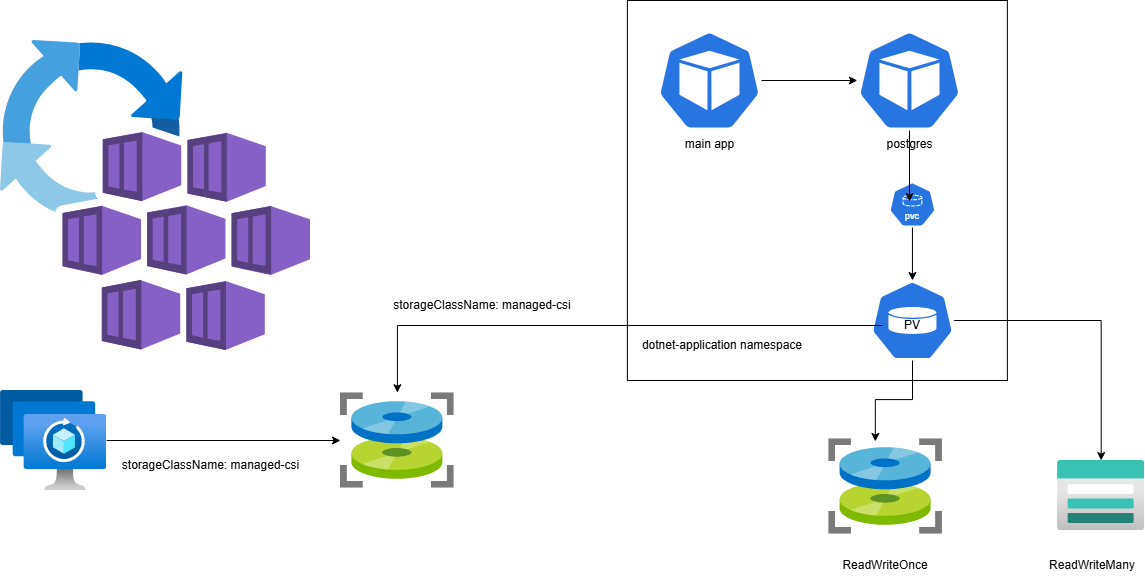

The diagram above was exported from draw.io. Its source (the exported page's mxGraphModel, read from the mxfile embedded in the PNG):
<mxGraphModel dx="2284" dy="738" grid="1" gridSize="10" guides="1" tooltips="1" connect="1" arrows="1" fold="1" page="1" pageScale="1" pageWidth="850" pageHeight="1100" math="0" shadow="0">
  <root>
    <mxCell id="0" />
    <mxCell id="1" parent="0" />
    <mxCell id="jJ3bS8LqwY4juwfaHArW-2" value="" style="group" vertex="1" connectable="0" parent="1">
      <mxGeometry x="-340" y="70" width="1144.37" height="580" as="geometry" />
    </mxCell>
    <mxCell id="b3MD83dYs5QSSPQlyxVJ-1" value="" style="image;aspect=fixed;html=1;points=[];align=center;fontSize=12;image=img/lib/azure2/other/AKS_Automatic.svg;" parent="jJ3bS8LqwY4juwfaHArW-2" vertex="1">
      <mxGeometry y="40" width="310" height="310" as="geometry" />
    </mxCell>
    <mxCell id="b3MD83dYs5QSSPQlyxVJ-2" value="" style="whiteSpace=wrap;html=1;aspect=fixed;" parent="jJ3bS8LqwY4juwfaHArW-2" vertex="1">
      <mxGeometry x="626.87" width="380" height="380" as="geometry" />
    </mxCell>
    <mxCell id="b3MD83dYs5QSSPQlyxVJ-5" value="" style="edgeStyle=orthogonalEdgeStyle;rounded=0;orthogonalLoop=1;jettySize=auto;html=1;" parent="jJ3bS8LqwY4juwfaHArW-2" source="b3MD83dYs5QSSPQlyxVJ-3" target="b3MD83dYs5QSSPQlyxVJ-4" edge="1">
      <mxGeometry relative="1" as="geometry" />
    </mxCell>
    <mxCell id="b3MD83dYs5QSSPQlyxVJ-3" value="main app" style="aspect=fixed;sketch=0;html=1;dashed=0;whitespace=wrap;verticalLabelPosition=bottom;verticalAlign=top;fillColor=#2875E2;strokeColor=#ffffff;points=[[0.005,0.63,0],[0.1,0.2,0],[0.9,0.2,0],[0.5,0,0],[0.995,0.63,0],[0.72,0.99,0],[0.5,1,0],[0.28,0.99,0]];shape=mxgraph.kubernetes.icon2;prIcon=pod" parent="jJ3bS8LqwY4juwfaHArW-2" vertex="1">
      <mxGeometry x="656.87" y="30" width="104.16" height="100" as="geometry" />
    </mxCell>
    <mxCell id="b3MD83dYs5QSSPQlyxVJ-4" value="postgres" style="aspect=fixed;sketch=0;html=1;dashed=0;whitespace=wrap;verticalLabelPosition=bottom;verticalAlign=top;fillColor=#2875E2;strokeColor=#ffffff;points=[[0.005,0.63,0],[0.1,0.2,0],[0.9,0.2,0],[0.5,0,0],[0.995,0.63,0],[0.72,0.99,0],[0.5,1,0],[0.28,0.99,0]];shape=mxgraph.kubernetes.icon2;prIcon=pod" parent="jJ3bS8LqwY4juwfaHArW-2" vertex="1">
      <mxGeometry x="856.87" y="30" width="104.16" height="100" as="geometry" />
    </mxCell>
    <mxCell id="b3MD83dYs5QSSPQlyxVJ-6" value="dotnet-application namespace" style="text;html=1;align=center;verticalAlign=middle;whiteSpace=wrap;rounded=0;" parent="jJ3bS8LqwY4juwfaHArW-2" vertex="1">
      <mxGeometry x="611.87" y="330" width="220" height="30" as="geometry" />
    </mxCell>
    <mxCell id="b3MD83dYs5QSSPQlyxVJ-7" value="" style="image;aspect=fixed;html=1;points=[];align=center;fontSize=12;image=img/lib/azure2/storage/Storage_Accounts.svg;" parent="jJ3bS8LqwY4juwfaHArW-2" vertex="1">
      <mxGeometry x="1056.87" y="460" width="87.5" height="70" as="geometry" />
    </mxCell>
    <mxCell id="b3MD83dYs5QSSPQlyxVJ-15" style="edgeStyle=orthogonalEdgeStyle;rounded=0;orthogonalLoop=1;jettySize=auto;html=1;" parent="jJ3bS8LqwY4juwfaHArW-2" source="b3MD83dYs5QSSPQlyxVJ-9" target="b3MD83dYs5QSSPQlyxVJ-7" edge="1">
      <mxGeometry relative="1" as="geometry" />
    </mxCell>
    <mxCell id="b3MD83dYs5QSSPQlyxVJ-9" value="" style="aspect=fixed;sketch=0;html=1;dashed=0;whitespace=wrap;verticalLabelPosition=bottom;verticalAlign=top;fillColor=#2875E2;strokeColor=#ffffff;points=[[0.005,0.63,0],[0.1,0.2,0],[0.9,0.2,0],[0.5,0,0],[0.995,0.63,0],[0.72,0.99,0],[0.5,1,0],[0.28,0.99,0]];shape=mxgraph.kubernetes.icon2;prIcon=pv" parent="jJ3bS8LqwY4juwfaHArW-2" vertex="1">
      <mxGeometry x="870.2900000000001" y="280" width="83.33" height="80" as="geometry" />
    </mxCell>
    <mxCell id="b3MD83dYs5QSSPQlyxVJ-24" style="edgeStyle=orthogonalEdgeStyle;rounded=0;orthogonalLoop=1;jettySize=auto;html=1;" parent="jJ3bS8LqwY4juwfaHArW-2" source="b3MD83dYs5QSSPQlyxVJ-12" target="b3MD83dYs5QSSPQlyxVJ-9" edge="1">
      <mxGeometry relative="1" as="geometry" />
    </mxCell>
    <mxCell id="b3MD83dYs5QSSPQlyxVJ-12" value="" style="aspect=fixed;sketch=0;html=1;dashed=0;whitespace=wrap;verticalLabelPosition=bottom;verticalAlign=top;fillColor=#2875E2;strokeColor=#ffffff;points=[[0.005,0.63,0],[0.1,0.2,0],[0.9,0.2,0],[0.5,0,0],[0.995,0.63,0],[0.72,0.99,0],[0.5,1,0],[0.28,0.99,0]];shape=mxgraph.kubernetes.icon2;kubernetesLabel=1;prIcon=pvc;direction=south;rotation=-90;" parent="jJ3bS8LqwY4juwfaHArW-2" vertex="1">
      <mxGeometry x="888.91" y="180" width="46.08" height="48" as="geometry" />
    </mxCell>
    <mxCell id="b3MD83dYs5QSSPQlyxVJ-13" style="edgeStyle=orthogonalEdgeStyle;rounded=0;orthogonalLoop=1;jettySize=auto;html=1;entryX=0.439;entryY=0.438;entryDx=0;entryDy=0;entryPerimeter=0;" parent="jJ3bS8LqwY4juwfaHArW-2" source="b3MD83dYs5QSSPQlyxVJ-4" target="b3MD83dYs5QSSPQlyxVJ-12" edge="1">
      <mxGeometry relative="1" as="geometry" />
    </mxCell>
    <mxCell id="b3MD83dYs5QSSPQlyxVJ-20" style="edgeStyle=orthogonalEdgeStyle;rounded=0;orthogonalLoop=1;jettySize=auto;html=1;" parent="jJ3bS8LqwY4juwfaHArW-2" source="b3MD83dYs5QSSPQlyxVJ-16" target="b3MD83dYs5QSSPQlyxVJ-19" edge="1">
      <mxGeometry relative="1" as="geometry" />
    </mxCell>
    <mxCell id="b3MD83dYs5QSSPQlyxVJ-16" value="" style="image;aspect=fixed;html=1;points=[];align=center;fontSize=12;image=img/lib/azure2/networking/Spot_VMSS.svg;" parent="jJ3bS8LqwY4juwfaHArW-2" vertex="1">
      <mxGeometry y="390" width="106.25" height="100" as="geometry" />
    </mxCell>
    <mxCell id="b3MD83dYs5QSSPQlyxVJ-17" value="" style="image;sketch=0;aspect=fixed;html=1;points=[];align=center;fontSize=12;image=img/lib/mscae/MD_snapshot.svg;" parent="jJ3bS8LqwY4juwfaHArW-2" vertex="1">
      <mxGeometry x="828.21" y="438.22" width="113.75" height="95.55" as="geometry" />
    </mxCell>
    <mxCell id="b3MD83dYs5QSSPQlyxVJ-18" style="edgeStyle=orthogonalEdgeStyle;rounded=0;orthogonalLoop=1;jettySize=auto;html=1;entryX=0.41;entryY=0.029;entryDx=0;entryDy=0;entryPerimeter=0;" parent="jJ3bS8LqwY4juwfaHArW-2" source="b3MD83dYs5QSSPQlyxVJ-9" target="b3MD83dYs5QSSPQlyxVJ-17" edge="1">
      <mxGeometry relative="1" as="geometry" />
    </mxCell>
    <mxCell id="b3MD83dYs5QSSPQlyxVJ-19" value="" style="image;sketch=0;aspect=fixed;html=1;points=[];align=center;fontSize=12;image=img/lib/mscae/MD_snapshot.svg;" parent="jJ3bS8LqwY4juwfaHArW-2" vertex="1">
      <mxGeometry x="340" y="392.22" width="113.75" height="95.55" as="geometry" />
    </mxCell>
    <mxCell id="b3MD83dYs5QSSPQlyxVJ-22" value="storageClassName: managed-csi" style="text;html=1;align=center;verticalAlign=middle;resizable=0;points=[];autosize=1;strokeColor=none;fillColor=none;" parent="jJ3bS8LqwY4juwfaHArW-2" vertex="1">
      <mxGeometry x="110" y="450" width="200" height="30" as="geometry" />
    </mxCell>
    <mxCell id="b3MD83dYs5QSSPQlyxVJ-28" style="edgeStyle=orthogonalEdgeStyle;rounded=0;orthogonalLoop=1;jettySize=auto;html=1;" parent="jJ3bS8LqwY4juwfaHArW-2" source="b3MD83dYs5QSSPQlyxVJ-25" target="b3MD83dYs5QSSPQlyxVJ-19" edge="1">
      <mxGeometry relative="1" as="geometry" />
    </mxCell>
    <mxCell id="b3MD83dYs5QSSPQlyxVJ-25" value="PV" style="text;html=1;align=center;verticalAlign=middle;whiteSpace=wrap;rounded=0;" parent="jJ3bS8LqwY4juwfaHArW-2" vertex="1">
      <mxGeometry x="881.9599999999999" y="310" width="60" height="30" as="geometry" />
    </mxCell>
    <mxCell id="b3MD83dYs5QSSPQlyxVJ-26" value="ReadWriteOnce" style="text;html=1;align=center;verticalAlign=middle;whiteSpace=wrap;rounded=0;" parent="jJ3bS8LqwY4juwfaHArW-2" vertex="1">
      <mxGeometry x="855.0899999999999" y="550" width="60" height="30" as="geometry" />
    </mxCell>
    <mxCell id="b3MD83dYs5QSSPQlyxVJ-27" value="ReadWriteMany" style="text;html=1;align=center;verticalAlign=middle;whiteSpace=wrap;rounded=0;" parent="jJ3bS8LqwY4juwfaHArW-2" vertex="1">
      <mxGeometry x="1061.87" y="550" width="60" height="30" as="geometry" />
    </mxCell>
    <mxCell id="b3MD83dYs5QSSPQlyxVJ-29" value="storageClassName: managed-csi" style="text;html=1;align=center;verticalAlign=middle;whiteSpace=wrap;rounded=0;" parent="jJ3bS8LqwY4juwfaHArW-2" vertex="1">
      <mxGeometry x="376.87" y="290" width="210" height="30" as="geometry" />
    </mxCell>
  </root>
</mxGraphModel>